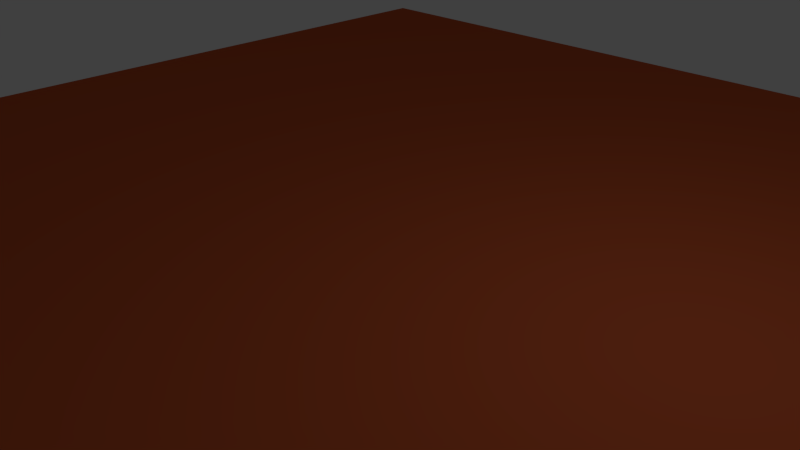 # Source: cz_abstract_floor.blend  (saved by Blender 2.76.0; exported with 4.5.12 LTS)
import bpy
from mathutils import Matrix  # noqa: F401  (used for matrix-valued properties, if any)

bpy.ops.wm.read_factory_settings(use_empty=True)
scene = bpy.context.scene
scene.name = 'Scene'

# ---- collections
col_collection_1 = bpy.data.collections.new('Collection 1'); scene.collection.children.link(col_collection_1)

# ---- materials (node trees are filled in below, after node groups)
mat_material = bpy.data.materials.new('Material')
mat_material.alpha_threshold = 0.0
mat_material.roughness = 0.5

# ---- material node trees
mat_material.use_nodes = True; mat_material.node_tree.nodes.clear()
_N = mat_material.node_tree.nodes; _L = mat_material.node_tree.links
n0 = _N.new('ShaderNodeOutputMaterial'); n0.name = 'Material Output'; n0.location = (300, 300)
n1 = _N.new('ShaderNodeBsdfDiffuse'); n1.name = 'Diffuse BSDF'; n1.location = (10, 300)
n1.inputs[0].default_value = (0.5705, 0.1053, 0.03538, 1.0)
_L.new(n1.outputs[0], n0.inputs[0])
n0.is_active_output = True

# ---- world
world_world = bpy.data.worlds.new('World'); scene.world = world_world
world_world.color = (0.05088, 0.05088, 0.05088)
world_world.use_sun_shadow = False
world_world.sun_shadow_jitter_overblur = 0.0
world_world.cycles.sampling_method = 'MANUAL'
world_world.cycles.sample_map_resolution = 256

# ---- cameras
cam_camera = bpy.data.cameras.new('Camera')
cam_camera.clip_end = 100.0
cam_camera.lens = 35.0
cam_camera.sensor_width = 32.0
cam_camera.sensor_height = 18.0
cam_camera.ortho_scale = 7.314
cam_camera.dof.focus_distance = 0.0

# ---- lights
light_lamp = bpy.data.lights.new('Lamp', 'POINT')
light_lamp.transmission_factor = 0.0
light_lamp.cutoff_distance = 30.0
light_lamp.energy = 100.0
light_lamp.shadow_buffer_clip_start = 1.001
light_lamp.shadow_soft_size = 0.1
light_lamp.shadow_maximum_resolution = 0.006
light_lamp.use_absolute_resolution = True
light_lamp.cycles.use_multiple_importance_sampling = False

# ---- meshes
me_plane = bpy.data.meshes.new('Plane')
me_plane.from_pydata([(-1.0, -1.0, 0.0), (1.0, -1.0, 0.0), (-1.0, 1.0, 0.0), (1.0, 1.0, 0.0)], [], [(0, 1, 3, 2)])
me_plane.materials.append(mat_material)
me_plane.use_remesh_preserve_volume = False
me_plane.use_remesh_preserve_attributes = False
me_plane.use_mirror_vertex_groups = False
me_plane.update()

# ---- objects
ob_floor = bpy.data.objects.new('floor', me_plane)
ob_lamp = bpy.data.objects.new('Lamp', light_lamp)
ob_camera = bpy.data.objects.new('Camera', cam_camera)

# ---- transforms, parenting, visibility, modifiers, constraints
ob_floor.location = (0.0, 0.0, 0.0)
ob_floor.scale = (10.0, 10.0, 1.0)
ob_floor.lineart.crease_threshold = 0.0
ob_lamp.location = (4.076, 1.005, 5.904)
ob_lamp.rotation_euler = (0.6503, 0.05522, 1.866)
ob_lamp.lock_rotations_4d = False
ob_lamp.empty_display_type = 'ARROWS'
ob_lamp.color = (0.0, 0.0, 0.0, 0.0)
ob_lamp.lineart.crease_threshold = 0.0
ob_camera.location = (7.481, -6.508, 5.344)
ob_camera.rotation_euler = (1.109, 0.01082, 0.8149)
ob_camera.lock_rotations_4d = False
ob_camera.empty_display_type = 'ARROWS'
ob_camera.color = (0.0, 0.0, 0.0, 0.0)
ob_camera.display_type = 'WIRE'
ob_camera.lineart.crease_threshold = 0.0

# ---- collection membership
col_collection_1.objects.link(ob_floor)
col_collection_1.objects.link(ob_lamp)
col_collection_1.objects.link(ob_camera)

# ---- scene / render settings (as saved in the file)
scene.camera = ob_camera
scene.frame_start = 1; scene.frame_end = 250; scene.frame_set(1)
scene.render.engine = 'CYCLES'
scene.render.resolution_percentage = 50
scene.render.dither_intensity = 0.0
scene.cycles.use_denoising = False
scene.cycles.samples = 10
scene.cycles.sampling_pattern = 'TABULATED_SOBOL'
scene.cycles.light_sampling_threshold = 0.0
scene.cycles.use_adaptive_sampling = False
scene.cycles.use_light_tree = False
scene.cycles.blur_glossy = 0.0
scene.cycles.pixel_filter_type = 'GAUSSIAN'
scene.cycles.sample_clamp_indirect = 0.0
scene.view_settings.view_transform = 'Standard'
bpy.context.view_layer.update()
